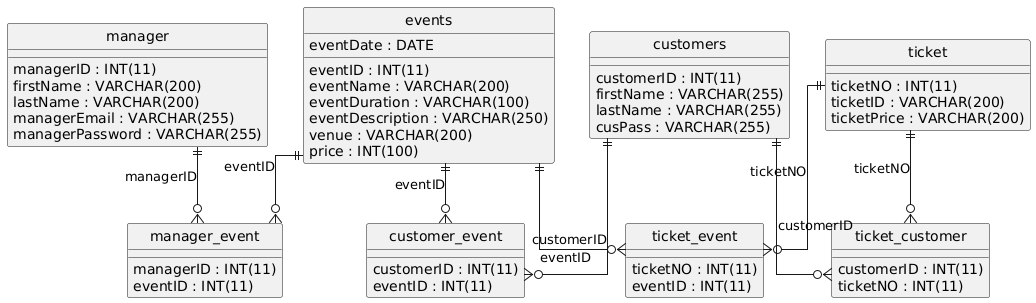

The diagram above was rendered by PlantUML. Its source (embedded in the PNG):
@startuml
hide circle
skinparam linetype ortho

entity "customers" as customers {
  customerID : INT(11)
  firstName : VARCHAR(255)
  lastName : VARCHAR(255)
  cusPass : VARCHAR(255)
}

entity "manager" as manager {
  managerID : INT(11)
  firstName : VARCHAR(200)
  lastName : VARCHAR(200)
  managerEmail : VARCHAR(255)
  managerPassword : VARCHAR(255)
}

entity "events" as events {
  eventID : INT(11)
  eventName : VARCHAR(200)
  eventDate : DATE
  eventDuration : VARCHAR(100)
  eventDescription : VARCHAR(250)
  venue : VARCHAR(200)
  price : INT(100)
}

entity "customer_event" as customer_event {
  customerID : INT(11)
  eventID : INT(11)
}

entity "manager_event" as manager_event {
  managerID : INT(11)
  eventID : INT(11)
}

entity "ticket" as ticket {
  ticketNO : INT(11)
  ticketID : VARCHAR(200)
  ticketPrice : VARCHAR(200)
}

entity "ticket_event" as ticket_event {
  ticketNO : INT(11)
  eventID : INT(11)
}

entity "ticket_customer" as ticket_customer {
  customerID : INT(11)
  ticketNO : INT(11)
}

customers ||--o{ customer_event : "customerID"
events ||--o{ customer_event : "eventID"
manager ||--o{ manager_event : "managerID"
events ||--o{ manager_event : "eventID"
ticket ||--o{ ticket_event : "ticketNO"
events ||--o{ ticket_event : "eventID"
customers ||--o{ ticket_customer : "customerID"
ticket ||--o{ ticket_customer : "ticketNO"
@enduml